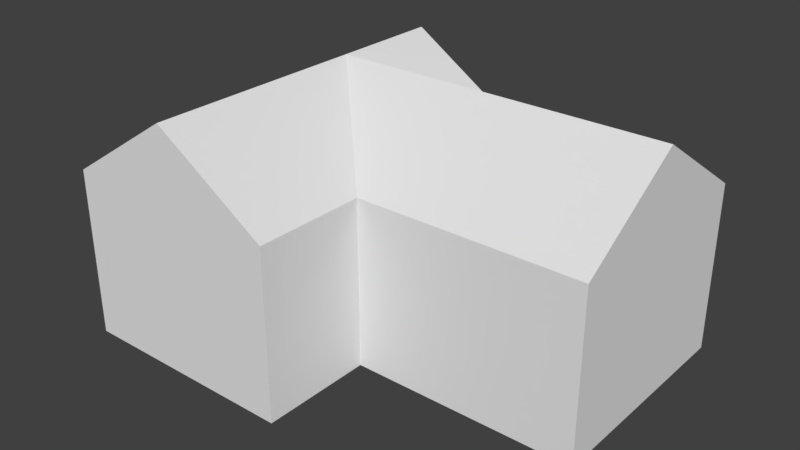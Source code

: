 # Source: casa_simple.blend  (saved by Blender 2.79.0; exported with 4.5.12 LTS)
import bpy
from mathutils import Matrix  # noqa: F401  (used for matrix-valued properties, if any)

bpy.ops.wm.read_factory_settings(use_empty=True)
scene = bpy.context.scene
scene.name = 'Scene'

# ---- collections
col_collection_1 = bpy.data.collections.new('Collection 1'); scene.collection.children.link(col_collection_1)

# ---- world
world_world = bpy.data.worlds.new('World'); scene.world = world_world
world_world.color = (0.05088, 0.05088, 0.05088)
world_world.use_sun_shadow = False
world_world.sun_shadow_jitter_overblur = 0.0
world_world.cycles.sampling_method = 'MANUAL'

# ---- meshes
me_cube_001 = bpy.data.meshes.new('Cube.001')
me_cube_001.from_pydata([(-1.0, 1.0, -1.0), (-1.0, 1.0, 1.0), (1.0, -1.0, -1.0), (1.0, -1.0, 1.0), (1.0, 1.0, -1.0), (1.0, 1.0, 1.0), (0.0, 1.0, 1.0), (0.0, -1.0, -1.0), (0.0, -1.0, 1.0), (-1.0, -2.0, -1.0), (-1.0, -2.0, 1.0), (0.0, -2.0, 1.0), (0.0, -2.0, -1.0), (-0.5, 1.0, 1.867), (-0.5, -2.0, 1.867), (1.0, 0.0, 1.867), (-0.5, 0.0, 1.867)], [], [(10, 1, 0, 9), (13, 6, 5, 4, 0, 1), (6, 16, 15, 5), (13, 1, 10, 14, 16), (12, 11, 14, 10, 9), (2, 3, 8, 7), (4, 5, 15, 3, 2), (7, 8, 11, 12), (4, 2, 7, 12, 9, 0), (16, 8, 3, 15), (8, 16, 14, 11), (16, 6, 13)])
me_cube_001.use_remesh_preserve_volume = False
me_cube_001.use_remesh_preserve_attributes = False
me_cube_001.use_mirror_vertex_groups = False
me_cube_001.update()

# ---- objects
ob_cube = bpy.data.objects.new('Cube', me_cube_001)

# ---- transforms, parenting, visibility, modifiers, constraints
ob_cube.location = (0.0, 0.0, 1.5)
ob_cube.scale = (4.0, 2.0, 1.5)
ob_cube.lineart.crease_threshold = 0.0

# ---- collection membership
col_collection_1.objects.link(ob_cube)

# ---- scene / render settings (as saved in the file)
scene.frame_start = 1; scene.frame_end = 250; scene.frame_set(1)
scene.render.engine = 'BLENDER_EEVEE_NEXT'
scene.render.resolution_percentage = 50
scene.render.dither_intensity = 0.0
scene.cycles.use_denoising = False
scene.cycles.samples = 128
scene.cycles.sampling_pattern = 'TABULATED_SOBOL'
scene.cycles.use_adaptive_sampling = False
scene.cycles.use_light_tree = False
scene.cycles.blur_glossy = 0.0
scene.cycles.sample_clamp_indirect = 0.0
scene.view_settings.view_transform = 'Standard'
bpy.context.view_layer.update()

# ---- added for rendering (the .blend has no active camera and no usable light): camera, sun
cam_auto = bpy.data.cameras.new('AutoCamera')
cam_auto.lens = 50.0
cam_auto.sensor_width = 36.0
cam_auto.clip_end = 1000.0
ob_auto_camera = bpy.data.objects.new('AutoCamera', cam_auto)
scene.collection.objects.link(ob_auto_camera)
ob_auto_camera.location = (10.0714, -13.0856, 10.2071)
ob_auto_camera.rotation_euler = (1.09748, -7.21219e-08, 0.694738)
scene.camera = ob_auto_camera
light_auto_sun = bpy.data.lights.new('AutoSun', 'SUN')
light_auto_sun.energy = 3.0
light_auto_sun.angle = 0.0523599
ob_auto_sun = bpy.data.objects.new('AutoSun', light_auto_sun)
scene.collection.objects.link(ob_auto_sun)
ob_auto_sun.rotation_euler = (0.872665, 0.174533, 0.523599)
bpy.context.view_layer.update()
